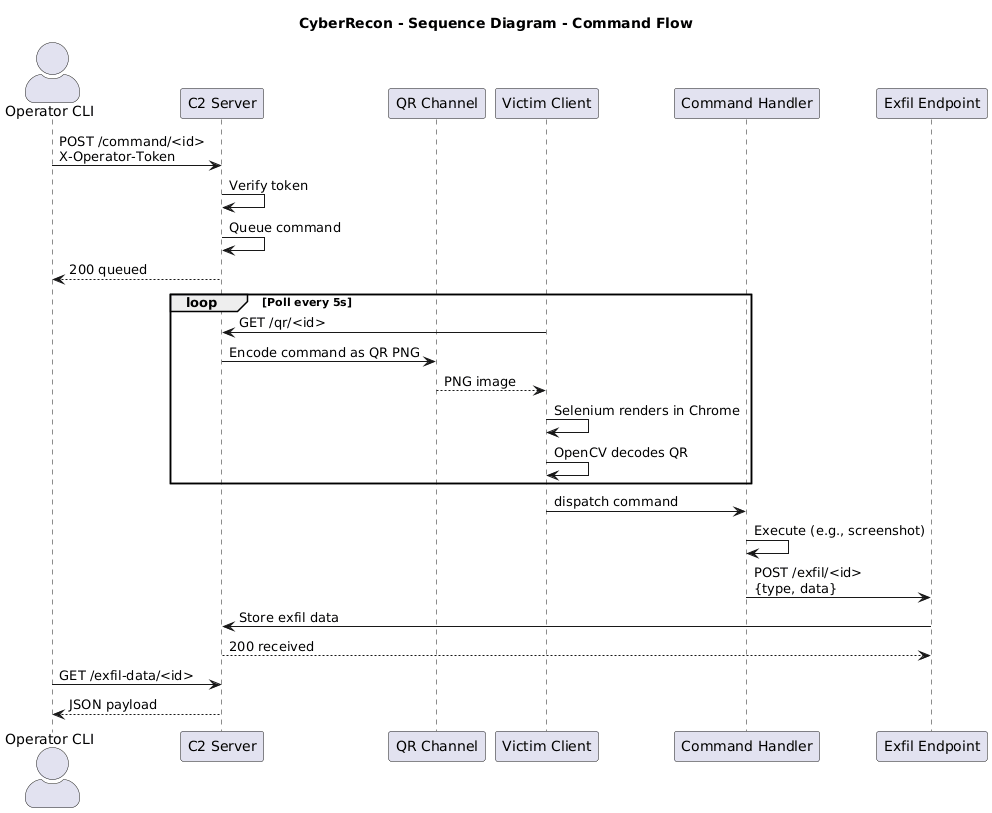

The diagram above was rendered by PlantUML. Its source (embedded in the PNG):
@startuml
skinparam packageStyle rectangle
skinparam actorStyle awesome
title CyberRecon - Sequence Diagram - Command Flow

actor "Operator CLI" as OP
participant "C2 Server" as C2
participant "QR Channel" as QC
participant "Victim Client" as VC
participant "Command Handler" as H
participant "Exfil Endpoint" as EX

OP -> C2 : POST /command/<id>\nX-Operator-Token
C2 -> C2 : Verify token
C2 -> C2 : Queue command
C2 --> OP : 200 queued

loop Poll every 5s
    VC -> C2 : GET /qr/<id>
    C2 -> QC : Encode command as QR PNG
    QC --> VC : PNG image
    VC -> VC : Selenium renders in Chrome
    VC -> VC : OpenCV decodes QR
end

VC -> H : dispatch command
H -> H : Execute (e.g., screenshot)
H -> EX : POST /exfil/<id>\n{type, data}
EX -> C2 : Store exfil data
C2 --> EX : 200 received

OP -> C2 : GET /exfil-data/<id>
C2 --> OP : JSON payload
@enduml